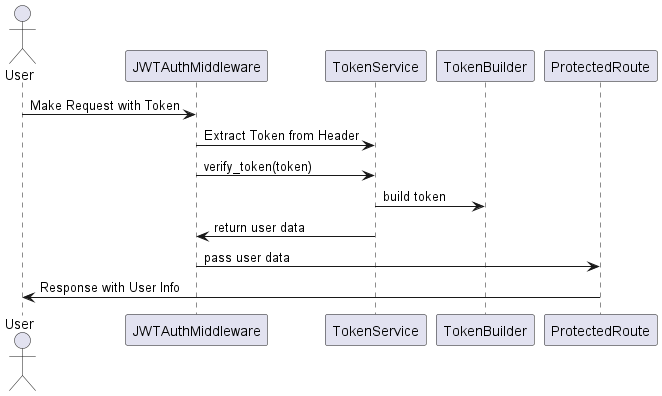

The diagram above was rendered by PlantUML. Its source (embedded in the PNG):
@startuml Decorator_Sequence_Diagram
actor User
participant JWTAuthMiddleware
participant TokenService
participant TokenBuilder
participant ProtectedRoute

User -> JWTAuthMiddleware : Make Request with Token
JWTAuthMiddleware -> TokenService : Extract Token from Header
JWTAuthMiddleware -> TokenService : verify_token(token)
TokenService -> TokenBuilder : build token
TokenService -> JWTAuthMiddleware : return user data
JWTAuthMiddleware -> ProtectedRoute : pass user data
ProtectedRoute -> User : Response with User Info

@enduml